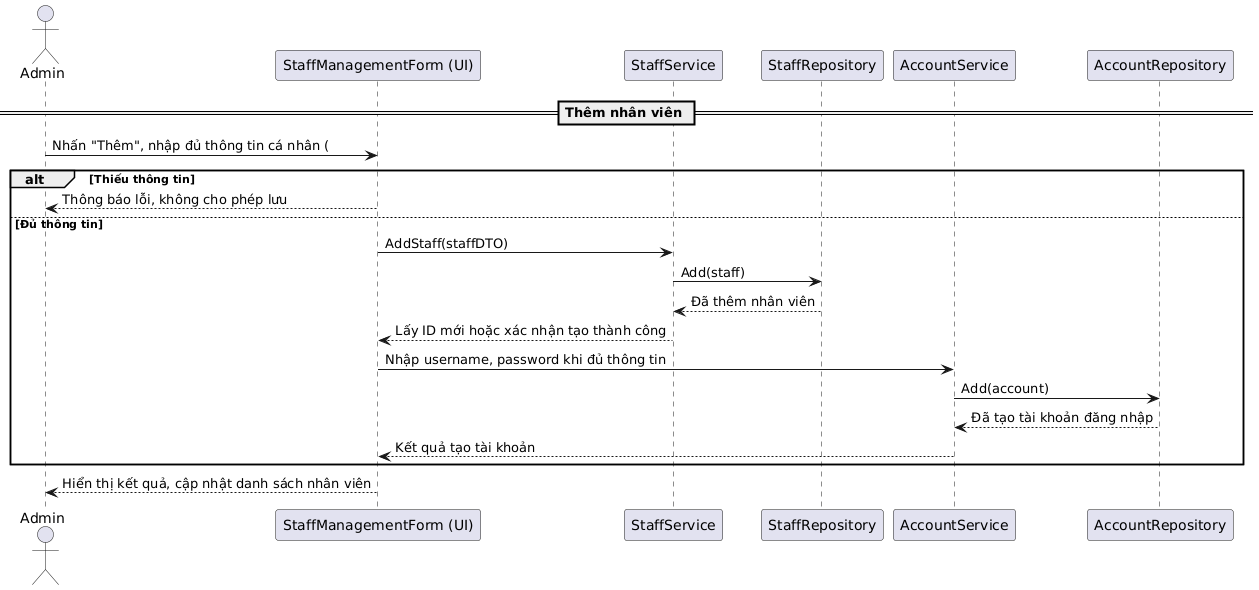

The diagram above was rendered by PlantUML. Its source (embedded in the PNG):
@startuml
actor Admin

participant "StaffManagementForm (UI)" as StaffUI
participant "StaffService" as StaffService
participant "StaffRepository" as StaffRepo
participant "AccountService" as AccountService
participant "AccountRepository" as AccountRepo

== Thêm nhân viên ==
Admin -> StaffUI: Nhấn "Thêm", nhập đủ thông tin cá nhân (
alt Thiếu thông tin
    StaffUI --> Admin: Thông báo lỗi, không cho phép lưu
else Đủ thông tin
    StaffUI -> StaffService: AddStaff(staffDTO)
    StaffService -> StaffRepo: Add(staff)
    StaffRepo --> StaffService: Đã thêm nhân viên
    StaffService --> StaffUI: Lấy ID mới hoặc xác nhận tạo thành công

    StaffUI -> AccountService: Nhập username, password khi đủ thông tin 
    AccountService -> AccountRepo: Add(account)
    AccountRepo --> AccountService: Đã tạo tài khoản đăng nhập
    AccountService --> StaffUI: Kết quả tạo tài khoản
end

StaffUI --> Admin: Hiển thị kết quả, cập nhật danh sách nhân viên
@enduml